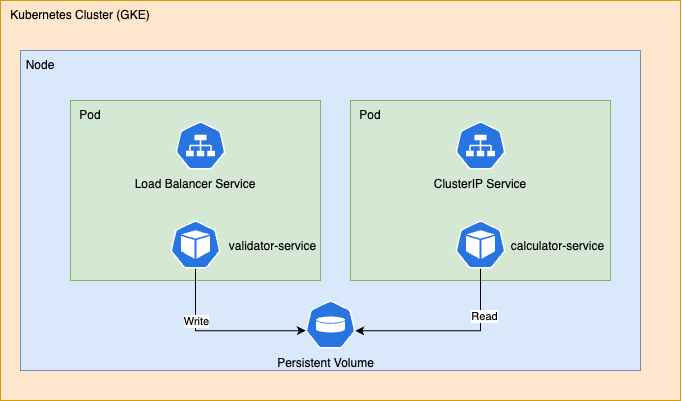

The diagram above was exported from draw.io. Its source (the exported page's mxGraphModel, read from the mxfile embedded in the PNG):
<mxGraphModel dx="1103" dy="524" grid="1" gridSize="10" guides="1" tooltips="1" connect="1" arrows="1" fold="1" page="1" pageScale="1" pageWidth="850" pageHeight="1100" math="0" shadow="0">
  <root>
    <mxCell id="0" />
    <mxCell id="1" parent="0" />
    <mxCell id="SdPVS0j09HBsQkfyjXwg-1" value="" style="rounded=0;whiteSpace=wrap;html=1;fillColor=#ffe6cc;strokeColor=#d79b00;" vertex="1" parent="1">
      <mxGeometry x="120" y="170" width="680" height="400" as="geometry" />
    </mxCell>
    <mxCell id="SdPVS0j09HBsQkfyjXwg-2" value="Kubernetes Cluster (GKE)" style="text;html=1;align=center;verticalAlign=middle;whiteSpace=wrap;rounded=0;" vertex="1" parent="1">
      <mxGeometry x="120" y="170" width="160" height="30" as="geometry" />
    </mxCell>
    <mxCell id="SdPVS0j09HBsQkfyjXwg-3" value="" style="rounded=0;whiteSpace=wrap;html=1;fillColor=#dae8fc;strokeColor=#6c8ebf;" vertex="1" parent="1">
      <mxGeometry x="140" y="220" width="620" height="320" as="geometry" />
    </mxCell>
    <mxCell id="SdPVS0j09HBsQkfyjXwg-4" value="Node" style="text;html=1;align=center;verticalAlign=middle;whiteSpace=wrap;rounded=0;" vertex="1" parent="1">
      <mxGeometry x="130" y="220" width="60" height="30" as="geometry" />
    </mxCell>
    <mxCell id="SdPVS0j09HBsQkfyjXwg-5" value="" style="rounded=0;whiteSpace=wrap;html=1;fillColor=#d5e8d4;strokeColor=#82b366;" vertex="1" parent="1">
      <mxGeometry x="190" y="270" width="250" height="180" as="geometry" />
    </mxCell>
    <mxCell id="SdPVS0j09HBsQkfyjXwg-6" value="" style="rounded=0;whiteSpace=wrap;html=1;fillColor=#d5e8d4;strokeColor=#82b366;" vertex="1" parent="1">
      <mxGeometry x="470" y="270" width="260" height="180" as="geometry" />
    </mxCell>
    <mxCell id="SdPVS0j09HBsQkfyjXwg-7" value="Pod" style="text;html=1;align=center;verticalAlign=middle;whiteSpace=wrap;rounded=0;" vertex="1" parent="1">
      <mxGeometry x="180" y="270" width="60" height="30" as="geometry" />
    </mxCell>
    <mxCell id="SdPVS0j09HBsQkfyjXwg-8" value="Pod" style="text;html=1;align=center;verticalAlign=middle;whiteSpace=wrap;rounded=0;" vertex="1" parent="1">
      <mxGeometry x="460" y="270" width="60" height="30" as="geometry" />
    </mxCell>
    <mxCell id="SdPVS0j09HBsQkfyjXwg-15" style="edgeStyle=orthogonalEdgeStyle;rounded=0;orthogonalLoop=1;jettySize=auto;html=1;exitX=0.5;exitY=1;exitDx=0;exitDy=0;exitPerimeter=0;entryX=0.005;entryY=0.63;entryDx=0;entryDy=0;entryPerimeter=0;" edge="1" parent="1" source="SdPVS0j09HBsQkfyjXwg-9" target="SdPVS0j09HBsQkfyjXwg-22">
      <mxGeometry relative="1" as="geometry">
        <mxPoint x="392.5" y="450" as="targetPoint" />
      </mxGeometry>
    </mxCell>
    <mxCell id="SdPVS0j09HBsQkfyjXwg-20" value="Write" style="edgeLabel;html=1;align=center;verticalAlign=middle;resizable=0;points=[];" vertex="1" connectable="0" parent="SdPVS0j09HBsQkfyjXwg-15">
      <mxGeometry x="-0.3859" y="1" relative="1" as="geometry">
        <mxPoint as="offset" />
      </mxGeometry>
    </mxCell>
    <mxCell id="SdPVS0j09HBsQkfyjXwg-9" value="" style="aspect=fixed;sketch=0;html=1;dashed=0;whitespace=wrap;fillColor=#2875E2;strokeColor=#ffffff;points=[[0.005,0.63,0],[0.1,0.2,0],[0.9,0.2,0],[0.5,0,0],[0.995,0.63,0],[0.72,0.99,0],[0.5,1,0],[0.28,0.99,0]];shape=mxgraph.kubernetes.icon2;prIcon=pod" vertex="1" parent="1">
      <mxGeometry x="290" y="390" width="50" height="48" as="geometry" />
    </mxCell>
    <mxCell id="SdPVS0j09HBsQkfyjXwg-19" style="edgeStyle=orthogonalEdgeStyle;rounded=0;orthogonalLoop=1;jettySize=auto;html=1;exitX=0.5;exitY=1;exitDx=0;exitDy=0;exitPerimeter=0;entryX=0.995;entryY=0.63;entryDx=0;entryDy=0;entryPerimeter=0;" edge="1" parent="1" source="SdPVS0j09HBsQkfyjXwg-10" target="SdPVS0j09HBsQkfyjXwg-22">
      <mxGeometry relative="1" as="geometry">
        <mxPoint x="492.5" y="450" as="targetPoint" />
      </mxGeometry>
    </mxCell>
    <mxCell id="SdPVS0j09HBsQkfyjXwg-21" value="Read" style="edgeLabel;html=1;align=center;verticalAlign=middle;resizable=0;points=[];" vertex="1" connectable="0" parent="SdPVS0j09HBsQkfyjXwg-19">
      <mxGeometry x="-0.4911" y="4" relative="1" as="geometry">
        <mxPoint as="offset" />
      </mxGeometry>
    </mxCell>
    <mxCell id="SdPVS0j09HBsQkfyjXwg-10" value="" style="aspect=fixed;sketch=0;html=1;dashed=0;whitespace=wrap;fillColor=#2875E2;strokeColor=#ffffff;points=[[0.005,0.63,0],[0.1,0.2,0],[0.9,0.2,0],[0.5,0,0],[0.995,0.63,0],[0.72,0.99,0],[0.5,1,0],[0.28,0.99,0]];shape=mxgraph.kubernetes.icon2;prIcon=pod" vertex="1" parent="1">
      <mxGeometry x="575" y="390" width="50" height="48" as="geometry" />
    </mxCell>
    <mxCell id="SdPVS0j09HBsQkfyjXwg-11" value="validator-service" style="text;html=1;align=center;verticalAlign=middle;whiteSpace=wrap;rounded=0;" vertex="1" parent="1">
      <mxGeometry x="340" y="401" width="105" height="30" as="geometry" />
    </mxCell>
    <mxCell id="SdPVS0j09HBsQkfyjXwg-12" value="calculator-service" style="text;html=1;align=center;verticalAlign=middle;whiteSpace=wrap;rounded=0;" vertex="1" parent="1">
      <mxGeometry x="625" y="401" width="105" height="30" as="geometry" />
    </mxCell>
    <mxCell id="SdPVS0j09HBsQkfyjXwg-22" value="" style="aspect=fixed;sketch=0;html=1;dashed=0;whitespace=wrap;fillColor=#2875E2;strokeColor=#ffffff;points=[[0.005,0.63,0],[0.1,0.2,0],[0.9,0.2,0],[0.5,0,0],[0.995,0.63,0],[0.72,0.99,0],[0.5,1,0],[0.28,0.99,0]];shape=mxgraph.kubernetes.icon2;prIcon=pv" vertex="1" parent="1">
      <mxGeometry x="425" y="470" width="50" height="48" as="geometry" />
    </mxCell>
    <mxCell id="SdPVS0j09HBsQkfyjXwg-24" value="Persistent Volume" style="text;html=1;align=center;verticalAlign=middle;whiteSpace=wrap;rounded=0;" vertex="1" parent="1">
      <mxGeometry x="382.5" y="518" width="125" height="30" as="geometry" />
    </mxCell>
    <mxCell id="SdPVS0j09HBsQkfyjXwg-25" value="" style="aspect=fixed;sketch=0;html=1;dashed=0;whitespace=wrap;fillColor=#2875E2;strokeColor=#ffffff;points=[[0.005,0.63,0],[0.1,0.2,0],[0.9,0.2,0],[0.5,0,0],[0.995,0.63,0],[0.72,0.99,0],[0.5,1,0],[0.28,0.99,0]];shape=mxgraph.kubernetes.icon2;prIcon=svc" vertex="1" parent="1">
      <mxGeometry x="295" y="291" width="50" height="48" as="geometry" />
    </mxCell>
    <mxCell id="SdPVS0j09HBsQkfyjXwg-27" value="Load Balancer Service" style="text;html=1;align=center;verticalAlign=middle;whiteSpace=wrap;rounded=0;" vertex="1" parent="1">
      <mxGeometry x="235" y="339" width="160" height="30" as="geometry" />
    </mxCell>
    <mxCell id="SdPVS0j09HBsQkfyjXwg-30" value="" style="aspect=fixed;sketch=0;html=1;dashed=0;whitespace=wrap;fillColor=#2875E2;strokeColor=#ffffff;points=[[0.005,0.63,0],[0.1,0.2,0],[0.9,0.2,0],[0.5,0,0],[0.995,0.63,0],[0.72,0.99,0],[0.5,1,0],[0.28,0.99,0]];shape=mxgraph.kubernetes.icon2;prIcon=svc" vertex="1" parent="1">
      <mxGeometry x="575" y="291" width="50" height="48" as="geometry" />
    </mxCell>
    <mxCell id="SdPVS0j09HBsQkfyjXwg-31" value="ClusterIP Service" style="text;html=1;align=center;verticalAlign=middle;whiteSpace=wrap;rounded=0;" vertex="1" parent="1">
      <mxGeometry x="520" y="339" width="160" height="30" as="geometry" />
    </mxCell>
  </root>
</mxGraphModel>